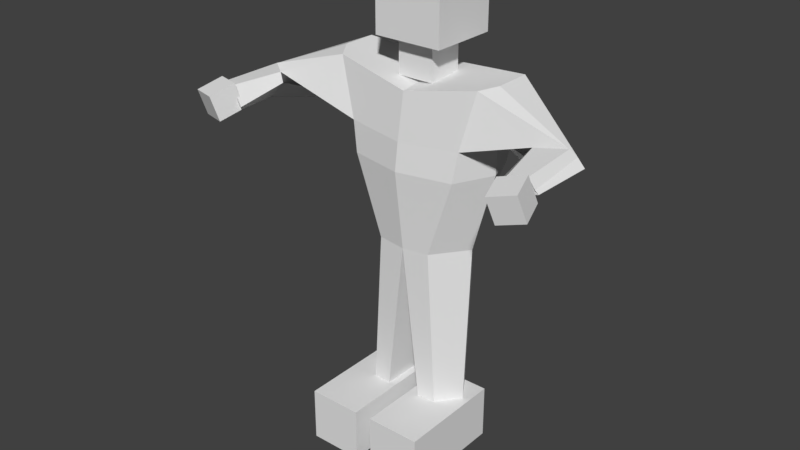 # Source: Test_Ragdoll.blend  (saved by Blender 2.79.0; exported with 4.5.12 LTS)
import bpy
from mathutils import Matrix  # noqa: F401  (used for matrix-valued properties, if any)

bpy.ops.wm.read_factory_settings(use_empty=True)
scene = bpy.context.scene
scene.name = 'Scene'

# ---- collections
col_collection_1 = bpy.data.collections.new('Collection 1'); scene.collection.children.link(col_collection_1)

# ---- world
world_world = bpy.data.worlds.new('World'); scene.world = world_world
world_world.color = (0.05088, 0.05088, 0.05088)
world_world.use_sun_shadow = False
world_world.sun_shadow_jitter_overblur = 0.0
world_world.cycles.sampling_method = 'MANUAL'

# ---- meshes
me_initialshadinggroup_mesh2 = bpy.data.meshes.new('initialShadingGroup Mesh2')
me_initialshadinggroup_mesh2.from_pydata([(0.0, 2.846, -0.6808), (-0.6864, 2.938, -0.5271), (-0.7607, 3.405, -0.5128), (0.0, 3.312, -0.6539), (-0.5264, 2.868, -0.01733), (-1.24, 3.138, 0.08177), (-1.205, 3.054, 0.0942), (-0.6909, 2.947, -0.2916), (0.006713, 2.845, 0.0714), (-0.001082, 3.24, -0.006165), (-0.6617, 3.38, -0.05002), (-0.2465, 1.896, -0.6578), (-0.476, 1.901, -0.3092), (-0.6797, 2.625, -0.3013), (-0.5823, 2.625, -0.5828), (1.154e-05, 3.275, -0.3275), (-0.7503, 3.412, -0.1999), (-1.523, 3.093, -0.06457), (-1.443, 3.129, -0.07827), (0.004717, 1.884, 0.005439), (0.0008976, 2.597, 0.09717), (-0.4838, 2.599, -0.0008855), (-0.2465, 1.896, -0.01703), (0.0, 1.851, -0.6469), (0.0, 2.544, -0.6981), (-0.1608, 0.4364, -0.4561), (-0.3306, 0.4665, -0.4635), (-0.4864, 0.4702, -0.2268), (-0.1657, 0.4562, -0.01309), (-0.3306, 0.4665, -0.02584), (-1.385, 2.882, 0.07878), (-1.254, 2.934, 0.5238), (-1.52, 2.978, 0.4086), (-1.601, 3.04, -0.03559), (-1.342, 3.119, 0.5147), (-1.221, 2.972, 0.5584), (-1.471, 3.117, 0.472), (-1.511, 3.022, 0.4434), (0.0, 2.846, -0.6808), (0.0, 3.312, -0.6539), (0.7607, 3.405, -0.5128), (0.6864, 2.938, -0.5271), (0.5264, 2.868, -0.01733), (0.6909, 2.947, -0.2916), (1.205, 3.054, 0.0942), (1.24, 3.138, 0.08177), (0.6617, 3.38, -0.05002), (0.2465, 1.896, -0.6578), (0.5823, 2.625, -0.5828), (0.6797, 2.625, -0.3013), (0.476, 1.901, -0.3092), (0.748, 3.396, -0.2059), (1.443, 3.129, -0.07827), (1.523, 3.093, -0.06457), (0.2465, 1.896, -0.01703), (0.4838, 2.599, -0.0008855), (0.0, 1.851, -0.6469), (0.0, 2.544, -0.6981), (0.3306, 0.4665, -0.4635), (0.1608, 0.4364, -0.4561), (0.4864, 0.4702, -0.2268), (0.3306, 0.4665, -0.02584), (0.1657, 0.4562, -0.01309), (1.385, 2.882, 0.07878), (1.601, 3.04, -0.03559), (1.52, 2.978, 0.4086), (1.254, 2.934, 0.5238), (1.221, 2.972, 0.5584), (1.342, 3.119, 0.5147), (1.471, 3.117, 0.472), (1.511, 3.022, 0.4434), (-0.1749, 3.289, -0.1618), (-0.1749, 3.616, -0.1618), (-0.1749, 3.289, -0.4888), (-0.1749, 3.616, -0.4888), (0.1521, 3.289, -0.1618), (0.1521, 3.616, -0.1618), (0.1521, 3.289, -0.4888), (0.1521, 3.616, -0.4888), (-0.2957, 3.616, -0.03125), (-0.2957, 4.227, -0.03125), (-0.2957, 3.616, -0.6425), (-0.2957, 4.227, -0.6425), (0.3156, 3.616, -0.03125), (0.3156, 4.227, -0.03125), (0.3156, 3.616, -0.6425), (0.3156, 4.227, -0.6425), (-1.543, 2.857, 0.6314), (-1.572, 3.08, 0.6948), (-1.479, 2.926, 0.4177), (-1.508, 3.149, 0.481), (-1.32, 2.867, 0.7013), (-1.349, 3.09, 0.7646), (-1.256, 2.936, 0.4875), (-1.285, 3.159, 0.5508), (1.377, 2.817, 0.7018), (1.332, 3.037, 0.7673), (1.312, 2.869, 0.4835), (1.267, 3.089, 0.5489), (1.597, 2.877, 0.6506), (1.552, 3.097, 0.7161), (1.532, 2.929, 0.4323), (1.487, 3.148, 0.4977), (-0.09635, 0.4717, -0.4633), (-0.09635, -0.01251, -0.4633), (-0.09635, 0.4717, 0.5036), (-0.09635, -0.01251, 0.5036), (-0.5806, 0.4717, -0.4633), (-0.5806, -0.01251, -0.4633), (-0.5806, 0.4717, 0.5036), (-0.5806, -0.01251, 0.5036), (0.5489, 0.4852, -0.4602), (0.5489, 0.0009769, -0.4602), (0.5489, 0.4852, 0.5067), (0.5489, 0.0009769, 0.5067), (0.0647, 0.4852, -0.4602), (0.0647, 0.0009769, -0.4602), (0.0647, 0.4852, 0.5067), (0.0647, 0.0009769, 0.5067)], [], [(0, 1, 2, 3), (4, 5, 6, 7), (8, 9, 10, 4), (11, 12, 13, 14), (15, 16, 10, 9), (16, 17, 18, 10), (19, 20, 21, 22), (12, 22, 21, 13), (23, 11, 14, 24), (23, 25, 26, 11), (27, 26, 25, 28, 29), (12, 27, 29, 22), (11, 26, 27, 12), (19, 28, 25, 23), (22, 29, 28, 19), (14, 13, 7, 1), (20, 8, 4, 21), (13, 21, 4, 7), (24, 14, 1, 0), (30, 31, 32, 33), (5, 34, 35, 6), (2, 33, 17, 16), (7, 6, 30, 1), (1, 30, 33, 2), (10, 18, 5, 4), (18, 36, 34, 5), (17, 37, 36, 18), (6, 35, 31, 30), (33, 32, 37, 17), (37, 32, 31, 35, 34, 36), (2, 16, 15, 3), (38, 39, 40, 41), (42, 43, 44, 45), (8, 42, 46, 9), (47, 48, 49, 50), (15, 9, 46, 51), (51, 46, 52, 53), (19, 54, 55, 20), (50, 49, 55, 54), (56, 57, 48, 47), (56, 47, 58, 59), (60, 61, 62, 59, 58), (50, 54, 61, 60), (47, 50, 60, 58), (19, 56, 59, 62), (54, 19, 62, 61), (48, 41, 43, 49), (20, 55, 42, 8), (49, 43, 42, 55), (57, 38, 41, 48), (63, 64, 65, 66), (45, 44, 67, 68), (40, 51, 53, 64), (43, 41, 63, 44), (41, 40, 64, 63), (46, 42, 45, 52), (52, 45, 68, 69), (53, 52, 69, 70), (44, 63, 66, 67), (64, 53, 70, 65), (70, 69, 68, 67, 66, 65), (40, 39, 15, 51), (71, 72, 74, 73), (73, 74, 78, 77), (77, 78, 76, 75), (75, 76, 72, 71), (73, 77, 75, 71), (78, 74, 72, 76), (79, 80, 82, 81), (81, 82, 86, 85), (85, 86, 84, 83), (83, 84, 80, 79), (81, 85, 83, 79), (86, 82, 80, 84), (87, 88, 90, 89), (89, 90, 94, 93), (93, 94, 92, 91), (91, 92, 88, 87), (89, 93, 91, 87), (94, 90, 88, 92), (95, 96, 98, 97), (97, 98, 102, 101), (101, 102, 100, 99), (99, 100, 96, 95), (97, 101, 99, 95), (102, 98, 96, 100), (103, 105, 106, 104), (105, 109, 110, 106), (109, 107, 108, 110), (107, 103, 104, 108), (105, 103, 107, 109), (110, 108, 104, 106), (111, 113, 114, 112), (113, 117, 118, 114), (117, 115, 116, 118), (115, 111, 112, 116), (113, 111, 115, 117), (118, 116, 112, 114)])
me_initialshadinggroup_mesh2.polygons.foreach_set('use_smooth', [0, 0, 0, 0, 1, 0, 0, 0, 0, 0, 0, 0, 0, 0, 0, 0, 0, 0, 0, 0, 0, 0, 0, 0, 0, 0, 0, 0, 0, 0, 1, 0, 0, 0, 0, 1, 0, 0, 0, 0, 0, 0, 0, 0, 0, 0, 0, 0, 0, 0, 0, 0, 0, 0, 0, 0, 0, 0, 0, 0, 0, 1, 0, 0, 0, 0, 0, 0, 0, 0, 0, 0, 0, 0, 0, 0, 0, 0, 0, 0, 0, 0, 0, 0, 0, 0, 0, 0, 0, 0, 0, 0, 0, 0, 0, 0, 0, 0])
_k = set([(2, 3), (3, 15), (9, 10), (9, 15), (9, 46), (15, 39), (39, 40)])
me_initialshadinggroup_mesh2.attributes.new('sharp_edge', 'BOOLEAN', 'EDGE').data.foreach_set('value', [ (min(e.vertices), max(e.vertices)) in _k for e in me_initialshadinggroup_mesh2.edges])
me_initialshadinggroup_mesh2.use_remesh_preserve_volume = False
me_initialshadinggroup_mesh2.use_remesh_preserve_attributes = False
me_initialshadinggroup_mesh2.use_mirror_vertex_groups = False
me_initialshadinggroup_mesh2.update()
me_initialshadinggroup_mesh2.normals_split_custom_set([tuple(v) for v in zip(*[iter([-0.1961, 0.02759, -0.9802, -0.1961, 0.02759, -0.9802, -0.1961, 0.02759, -0.9802, -0.1961, 0.02759, -0.9802, -0.2398, -0.9611, 0.1373, -0.2398, -0.9611, 0.1373, -0.2398, -0.9611, 0.1373, -0.2398, -0.9611, 0.1373, -0.09581, 0.1053, 0.9898, -0.09578, 0.1053, 0.9898, -0.0958, 0.1053, 0.9898, -0.09578, 0.1053, 0.9898, -0.8503, -0.2906, -0.4388, -0.8503, -0.2906, -0.4388, -0.8503, -0.2906, -0.4388, -0.8503, -0.2906, -0.4388, 0.1719, 0.9832, 0.06124, 0.1728, 0.9831, 0.06089, 0.1448, 0.988, 0.05337, 0.1568, 0.9866, 0.04508, -0.3018, 0.888, 0.347, -0.3018, 0.888, 0.347, -0.3018, 0.888, 0.347, -0.3018, 0.888, 0.347, -0.1588, -0.09898, 0.9823, -0.1588, -0.09897, 0.9823, -0.1588, -0.09898, 0.9823, -0.1588, -0.09896, 0.9823, -0.7901, -0.255, 0.5574, -0.7901, -0.255, 0.5574, -0.7901, -0.255, 0.5574, -0.7901, -0.255, 0.5574, -0.1268, -0.01382, -0.9918, -0.1268, -0.01384, -0.9918, -0.1268, -0.01383, -0.9918, -0.1268, -0.01383, -0.9918, 0.01946, -0.1358, -0.9905, 0.01946, -0.1358, -0.9905, 0.01946, -0.1358, -0.9905, 0.01946, -0.1358, -0.9905, -0.09046, -0.9958, 0.01486, -0.09046, -0.9958, 0.01486, -0.09046, -0.9958, 0.01486, -0.09046, -0.9958, 0.01486, -0.09046, -0.9958, 0.01486, -0.7893, 0.041, 0.6127, -0.7892, 0.04101, 0.6127, -0.7893, 0.041, 0.6127, -0.7892, 0.04101, 0.6127, -0.8352, -0.02553, -0.5494, -0.8352, -0.02553, -0.5494, -0.8352, -0.02553, -0.5494, -0.8352, -0.02553, -0.5494, 0.9933, -0.115, 0.0121, 0.9933, -0.115, 0.0121, 0.9933, -0.115, 0.01211, 0.9933, -0.115, 0.01206, -0.07575, -0.004098, 0.9971, -0.07578, -0.004217, 0.9971, -0.07579, -0.004234, 0.9971, -0.07578, -0.004191, 0.9971, -0.9695, -0.1569, -0.1881, -0.9695, -0.1569, -0.1881, -0.9695, -0.1569, -0.1881, -0.9695, -0.1569, -0.1881, -0.1793, 0.06714, 0.9815, -0.1793, 0.06714, 0.9815, -0.1793, 0.06714, 0.9815, -0.1793, 0.06714, 0.9815, -0.8509, -0.07155, 0.5204, -0.8509, -0.07155, 0.5204, -0.8509, -0.07155, 0.5204, -0.8509, -0.07155, 0.5204, -0.1966, 0.08288, -0.977, -0.1966, 0.08288, -0.977, -0.1966, 0.08288, -0.977, -0.1966, 0.08288, -0.977, -0.4204, -0.9028, 0.09078, -0.4204, -0.9028, 0.09078, -0.4204, -0.9028, 0.09078, -0.4204, -0.9028, 0.09078, 0.7964, 0.5806, 0.1695, 0.7964, 0.5806, 0.1695, 0.7964, 0.5806, 0.1695, 0.7964, 0.5806, 0.1695, -0.4105, 0.9095, -0.06544, -0.4105, 0.9095, -0.06544, -0.4105, 0.9095, -0.06544, -0.4105, 0.9095, -0.06544, 0.3004, -0.8604, 0.4116, 0.3004, -0.8604, 0.4116, 0.3004, -0.8604, 0.4116, 0.3004, -0.8604, 0.4116, -0.4734, -0.3496, -0.8085, -0.4734, -0.3496, -0.8085, -0.4734, -0.3496, -0.8085, -0.4734, -0.3496, -0.8085, 0.04819, 0.3855, 0.9214, 0.04819, 0.3855, 0.9214, 0.04819, 0.3855, 0.9214, 0.04819, 0.3855, 0.9214, -0.04597, 0.9986, 0.02466, -0.04597, 0.9986, 0.02466, -0.04597, 0.9986, 0.02466, -0.04597, 0.9986, 0.02466, -0.7416, 0.6696, 0.04083, -0.7416, 0.6696, 0.04083, -0.7416, 0.6696, 0.04083, -0.7416, 0.6696, 0.04083, 0.7093, -0.6958, -0.1128, 0.7093, -0.6958, -0.1128, 0.7093, -0.6958, -0.1128, 0.7093, -0.6958, -0.1128, -0.7414, 0.6508, 0.1638, -0.7414, 0.6508, 0.1638, -0.7414, 0.6508, 0.1638, -0.7414, 0.6508, 0.1638, -0.3839, -0.2162, 0.8977, -0.3839, -0.2162, 0.8977, -0.3839, -0.2162, 0.8977, -0.3839, -0.2162, 0.8977, -0.3839, -0.2162, 0.8977, -0.3839, -0.2162, 0.8977, 0.1588, 0.983, 0.0916, 0.1728, 0.9831, 0.06089, 0.1719, 0.9832, 0.06124, 0.1643, 0.9823, 0.09031, 0.1961, 0.02759, -0.9802, 0.1961, 0.02759, -0.9802, 0.1961, 0.02759, -0.9802, 0.1961, 0.02759, -0.9802, 0.2398, -0.9611, 0.1373, 0.2398, -0.9611, 0.1373, 0.2398, -0.9611, 0.1373, 0.2398, -0.9611, 0.1373, 0.09648, 0.1068, 0.9896, 0.09645, 0.1068, 0.9896, 0.09648, 0.1068, 0.9896, 0.09645, 0.1068, 0.9896, 0.8503, -0.2906, -0.4388, 0.8503, -0.2906, -0.4388, 0.8503, -0.2906, -0.4388, 0.8503, -0.2906, -0.4388, -0.1634, 0.9847, 0.06068, -0.1451, 0.9893, 0.01617, -0.1334, 0.9908, 0.02058, -0.1644, 0.9845, 0.06071, 0.3107, 0.9202, 0.2382, 0.3107, 0.9202, 0.2382, 0.3107, 0.9202, 0.2382, 0.3107, 0.9202, 0.2382, 0.1612, -0.09851, 0.982, 0.1612, -0.09846, 0.982, 0.1612, -0.09848, 0.982, 0.1612, -0.0985, 0.982, 0.7901, -0.255, 0.5574, 0.7901, -0.255, 0.5574, 0.7901, -0.255, 0.5574, 0.7901, -0.255, 0.5574, 0.1268, -0.01382, -0.9918, 0.1268, -0.01383, -0.9918, 0.1268, -0.01383, -0.9918, 0.1268, -0.01384, -0.9918, -0.01946, -0.1358, -0.9905, -0.01946, -0.1358, -0.9905, -0.01946, -0.1358, -0.9905, -0.01946, -0.1358, -0.9905, 0.09046, -0.9958, 0.01486, 0.09046, -0.9958, 0.01486, 0.09046, -0.9958, 0.01486, 0.09046, -0.9958, 0.01486, 0.09046, -0.9958, 0.01486, 0.7893, 0.041, 0.6127, 0.7892, 0.04101, 0.6127, 0.7893, 0.041, 0.6127, 0.7892, 0.04101, 0.6127, 0.8352, -0.02553, -0.5494, 0.8352, -0.02553, -0.5494, 0.8352, -0.02553, -0.5494, 0.8352, -0.02553, -0.5494, -0.9936, -0.1112, 0.02046, -0.9936, -0.1112, 0.02045, -0.9936, -0.1113, 0.02047, -0.9936, -0.1112, 0.0205, 0.0777, -0.00422, 0.997, 0.07772, -0.004268, 0.997, 0.07773, -0.004306, 0.997, 0.07773, -0.004328, 0.997, 0.9695, -0.1569, -0.1881, 0.9695, -0.1569, -0.1881, 0.9695, -0.1569, -0.1881, 0.9695, -0.1569, -0.1881, 0.1821, 0.06285, 0.9813, 0.1821, 0.06285, 0.9813, 0.1821, 0.06285, 0.9813, 0.1821, 0.06285, 0.9813, 0.8509, -0.07155, 0.5204, 0.8509, -0.07155, 0.5204, 0.8509, -0.07155, 0.5204, 0.8509, -0.07155, 0.5204, 0.1966, 0.08288, -0.977, 0.1966, 0.08288, -0.977, 0.1966, 0.08288, -0.977, 0.1966, 0.08288, -0.977, 0.4204, -0.9028, 0.09078, 0.4204, -0.9028, 0.09078, 0.4204, -0.9028, 0.09078, 0.4204, -0.9028, 0.09078, -0.7964, 0.5806, 0.1695, -0.7964, 0.5806, 0.1695, -0.7964, 0.5806, 0.1695, -0.7964, 0.5806, 0.1695, 0.3896, 0.9207, -0.02217, 0.3896, 0.9207, -0.02217, 0.3896, 0.9207, -0.02217, 0.3896, 0.9207, -0.02217, -0.3004, -0.8604, 0.4116, -0.3004, -0.8604, 0.4116, -0.3004, -0.8604, 0.4116, -0.3004, -0.8604, 0.4116, 0.4734, -0.3496, -0.8085, 0.4734, -0.3496, -0.8085, 0.4734, -0.3496, -0.8085, 0.4734, -0.3496, -0.8085, -0.04819, 0.3855, 0.9214, -0.04819, 0.3855, 0.9214, -0.04819, 0.3855, 0.9214, -0.04819, 0.3855, 0.9214, 0.04597, 0.9986, 0.02466, 0.04597, 0.9986, 0.02466, 0.04597, 0.9986, 0.02466, 0.04597, 0.9986, 0.02466, 0.7416, 0.6696, 0.04083, 0.7416, 0.6696, 0.04083, 0.7416, 0.6696, 0.04083, 0.7416, 0.6696, 0.04083, -0.7093, -0.6958, -0.1128, -0.7093, -0.6958, -0.1128, -0.7093, -0.6958, -0.1128, -0.7093, -0.6958, -0.1128, 0.7414, 0.6508, 0.1638, 0.7414, 0.6508, 0.1638, 0.7414, 0.6508, 0.1638, 0.7414, 0.6508, 0.1638, 0.3839, -0.2162, 0.8977, 0.3839, -0.2162, 0.8977, 0.3839, -0.2162, 0.8977, 0.3839, -0.2162, 0.8977, 0.3839, -0.2162, 0.8977, 0.3839, -0.2162, 0.8977, -0.1532, 0.9814, 0.1157, -0.1583, 0.9809, 0.1135, -0.1634, 0.9847, 0.06068, -0.1644, 0.9845, 0.06071, -1.0, 0.0, 0.0, -1.0, 0.0, 0.0, -1.0, 0.0, 0.0, -1.0, 0.0, 0.0, 0.0, 0.0, -1.0, 0.0, 0.0, -1.0, 0.0, 0.0, -1.0, 0.0, 0.0, -1.0, 1.0, -7.554e-09, 0.0, 1.0, -7.554e-09, 0.0, 1.0, -7.554e-09, 0.0, 1.0, -7.554e-09, 0.0, 0.0, 9.114e-08, 1.0, 0.0, 9.114e-08, 1.0, 0.0, 9.114e-08, 1.0, 0.0, 9.114e-08, 1.0, 0.0, -1.0, 0.0, 0.0, -1.0, 0.0, 0.0, -1.0, 0.0, 0.0, -1.0, 0.0, 0.0, 1.0, 0.0, 0.0, 1.0, 0.0, 0.0, 1.0, 0.0, 0.0, 1.0, 0.0, -1.0, 5.446e-08, 0.0, -1.0, 5.446e-08, 0.0, -1.0, 5.446e-08, 0.0, -1.0, 5.446e-08, 0.0, 0.0, -1.95e-07, -1.0, 0.0, -1.95e-07, -1.0, 0.0, -1.95e-07, -1.0, 0.0, -1.95e-07, -1.0, 1.0, 6.929e-08, 0.0, 1.0, 6.929e-08, 0.0, 1.0, 6.929e-08, 0.0, 1.0, 6.929e-08, 0.0, 0.0, 9.751e-08, 1.0, 0.0, 9.751e-08, 1.0, 0.0, 9.751e-08, 1.0, 0.0, 9.751e-08, 1.0, 0.0, -1.0, 6.38e-07, 0.0, -1.0, 6.38e-07, 0.0, -1.0, 6.38e-07, 0.0, -1.0, 6.38e-07, 0.0, 1.0, -1.276e-06, 0.0, 1.0, -1.276e-06, 0.0, 1.0, -1.276e-06, 0.0, 1.0, -1.276e-06, -0.9534, -0.04072, -0.2988, -0.9534, -0.04072, -0.2988, -0.9534, -0.04072, -0.2988, -0.9534, -0.04072, -0.2988, 0.2741, 0.2961, -0.915, 0.2741, 0.2961, -0.915, 0.2741, 0.2961, -0.915, 0.2741, 0.2961, -0.915, 0.9534, 0.04072, 0.2988, 0.9534, 0.04072, 0.2988, 0.9534, 0.04072, 0.2988, 0.9534, 0.04072, 0.2988, -0.2741, -0.2961, 0.915, -0.2741, -0.2961, 0.915, -0.2741, -0.2961, 0.915, -0.2741, -0.2961, 0.915, 0.1257, -0.9543, -0.2711, 0.1257, -0.9543, -0.2711, 0.1257, -0.9543, -0.2711, 0.1257, -0.9543, -0.2711, -0.1257, 0.9543, 0.2711, -0.1257, 0.9543, 0.2711, -0.1257, 0.9543, 0.2711, -0.1257, 0.9543, 0.2711, -0.9415, -0.2559, 0.2192, -0.9415, -0.2559, 0.2192, -0.9415, -0.2559, 0.2192, -0.9415, -0.2559, 0.2192, -0.2779, 0.222, -0.9346, -0.2779, 0.222, -0.9346, -0.2779, 0.222, -0.9346, -0.2779, 0.222, -0.9346, 0.9415, 0.2559, -0.2192, 0.9415, 0.2559, -0.2192, 0.9415, 0.2559, -0.2192, 0.9415, 0.2559, -0.2192, 0.2779, -0.222, 0.9346, 0.2779, -0.222, 0.9346, 0.2779, -0.222, 0.9346, 0.2779, -0.222, 0.9346, 0.1905, -0.9409, -0.2801, 0.1905, -0.9409, -0.2801, 0.1905, -0.9409, -0.2801, 0.1905, -0.9409, -0.2801, -0.1905, 0.9409, 0.2801, -0.1905, 0.9409, 0.2801, -0.1905, 0.9409, 0.2801, -0.1905, 0.9409, 0.2801, 1.0, -1.591e-08, 0.0, 1.0, -1.591e-08, 0.0, 1.0, -1.591e-08, 0.0, 1.0, -1.591e-08, 0.0, 0.0, 6.155e-07, 1.0, 0.0, 6.155e-07, 1.0, 0.0, 6.155e-07, 1.0, 0.0, 6.155e-07, 1.0, -1.0, 1.273e-07, 0.0, -1.0, 1.273e-07, 0.0, -1.0, 1.273e-07, 0.0, -1.0, 1.273e-07, 0.0, 0.0, -2.462e-07, -1.0, 0.0, -2.462e-07, -1.0, 0.0, -2.462e-07, -1.0, 0.0, -2.462e-07, -1.0, 0.0, 1.0, 0.0, 0.0, 1.0, 0.0, 0.0, 1.0, 0.0, 0.0, 1.0, 0.0, 0.0, -1.0, 0.0, 0.0, -1.0, 0.0, 0.0, -1.0, 0.0, 0.0, -1.0, 0.0, 1.0, 0.0, 0.0, 1.0, 0.0, 0.0, 1.0, 0.0, 0.0, 1.0, 0.0, 0.0, 0.0, 6.155e-07, 1.0, 0.0, 6.155e-07, 1.0, 0.0, 6.155e-07, 1.0, 0.0, 6.155e-07, 1.0, -1.0, 0.0, 0.0, -1.0, 0.0, 0.0, -1.0, 0.0, 0.0, -1.0, 0.0, 0.0, 0.0, -2.462e-07, -1.0, 0.0, -2.462e-07, -1.0, 0.0, -2.462e-07, -1.0, 0.0, -2.462e-07, -1.0, 0.0, 1.0, 0.0, 0.0, 1.0, 0.0, 0.0, 1.0, 0.0, 0.0, 1.0, 0.0, 0.0, -1.0, 0.0, 0.0, -1.0, 0.0, 0.0, -1.0, 0.0, 0.0, -1.0, 0.0])] * 3)])
arm_armature = bpy.data.armatures.new('Armature')  # bones are not reproduced

# ---- objects
ob_armature = bpy.data.objects.new('Armature', arm_armature)
ob_body = bpy.data.objects.new('Body', me_initialshadinggroup_mesh2)

# ---- transforms, parenting, visibility, modifiers, constraints
ob_armature.location = (0.0, 0.0, 0.0)
ob_armature.scale = (0.5287, 0.5287, 0.5287)
ob_armature.lineart.crease_threshold = 0.0
ob_body.parent = ob_armature
ob_body.matrix_parent_inverse = Matrix(((1.0, 0.0, 0.0, -0.01345), (0.0, 1.0, 0.0, -0.4749), (0.0, 0.0, 1.0, 1.323), (0.0, 0.0, 0.0, 1.0)))
ob_body.location = (0.0, 0.0, -1.291)
ob_body.rotation_euler = (1.571, -0.0, 0.0)
ob_body.show_in_front = True
ob_body.lineart.crease_threshold = 0.0
_vg = ob_body.vertex_groups.new(name='Bone')
for _i, _w in zip([0, 11, 12, 14, 19, 22, 23, 24, 25, 26, 27, 28, 29, 38, 47, 48, 49, 50, 54, 56, 57, 58, 59, 60, 61, 62, 103, 104, 105, 107, 109, 111, 112, 113, 115, 116, 117, 118], [0.006527, 0.0, 0.0, 0.05303, 0.0, 0.0, 0.0, 0.3207, 0.0, 0.0, 0.0, 0.0, 0.0, 0.006561, 0.0, 0.0967, 0.01103, 0.0, 0.0, 0.0, 0.3216, 0.0, 0.0, 0.0, 0.0, 0.0, 0.0, 0.0, 0.0, 0.0, 0.0, 0.0, 0.0, 0.0, 0.0, 0.0, 0.0, 0.0]): _vg.add([_i], _w, 'REPLACE')
_vg = ob_body.vertex_groups.new(name='Bone.001')
for _i, _w in zip([0, 1, 2, 3, 4, 7, 13, 14, 17, 21, 24, 30, 33, 38, 39, 41, 48, 49, 57], [0.8669, 0.0, 0.0, 0.07055, 0.0, 0.0, 0.3744, 0.4428, 0.0, 0.09953, 0.3486, 0.0, 0.0, 0.866, 0.07051, 0.04312, 0.0792, 0.01397, 0.3432]): _vg.add([_i], _w, 'REPLACE')
_vg = ob_body.vertex_groups.new(name='Bone.002')
for _i, _w in zip([0, 2, 3, 4, 7, 8, 9, 10, 11, 12, 13, 14, 15, 16, 19, 20, 21, 23, 24, 38, 39, 40, 41, 42, 43, 44, 46, 47, 48, 49, 50, 51, 55, 56, 57, 71, 72, 73, 75, 77, 81], [0.0, 0.0, 0.0, 0.0, 0.0, 0.0, 0.0, 0.0, 0.0, 0.0, 0.0, 0.0, 0.0, 0.0, 0.0, 0.0, 0.0, 0.0, 0.0, 0.0, 0.0, 0.7329, 0.0, 0.0, 0.0, 0.02059, 0.0826, 0.0, 0.0, 0.0, 0.0, 0.02088, 0.0, 0.0, 0.0, 0.0, 0.0, 0.0, 0.0, 0.0, 0.0]): _vg.add([_i], _w, 'REPLACE')
_vg = ob_body.vertex_groups.new(name='Bone.007')
for _i, _w in zip([0, 3, 9, 10, 15, 16, 19, 23, 24, 31, 35, 38, 39, 40, 41, 42, 43, 44, 45, 46, 47, 48, 49, 50, 51, 52, 53, 55, 56, 57, 63, 64, 66, 67, 73, 74, 75, 76, 77, 78, 81, 83, 85, 91, 92, 93], [0.0, 0.0, 0.0, 0.0, 0.0, 0.0, 0.0, 0.0, 0.0, 0.0, 0.0, 0.0, 0.0, 0.0, 0.05172, 0.006402, 0.2528, 0.7547, 0.8564, 0.8704, 0.0, 0.0, 0.0, 0.0, 0.9442, 0.7355, 0.6211, 0.0, 0.0, 0.0, 0.1159, 0.5125, 0.05047, 0.01807, 0.0, 0.0, 0.0, 0.0, 0.0, 0.0, 0.0, 0.0, 0.0, 0.0, 0.0, 0.0]): _vg.add([_i], _w, 'REPLACE')
_vg = ob_body.vertex_groups.new(name='Bone.008')
for _i, _w in zip([43, 44, 45, 52, 53, 63, 64, 65, 66, 67, 68, 69, 70], [0.01516, 0.1831, 0.1094, 0.2598, 0.3794, 0.8706, 0.4882, 0.9057, 0.8055, 0.7498, 0.5161, 0.5314, 0.7793]): _vg.add([_i], _w, 'REPLACE')
_vg = ob_body.vertex_groups.new(name='Bone.009')
for _i, _w in zip([65, 66, 67, 68, 69, 70, 95, 96, 97, 98, 99, 100, 101, 102], [0.07293, 0.1398, 0.2124, 0.4612, 0.4584, 0.2029, 1.0, 1.0, 1.0, 1.0, 1.0, 1.0, 1.0, 1.0]): _vg.add([_i], _w, 'REPLACE')
_vg = ob_body.vertex_groups.new(name='Bone.003')
for _i, _w in zip([1, 4, 6, 7, 8, 10, 13, 14, 20, 21], [0.1077, 0.4296, 0.003476, 0.524, 0.06108, 0.05305, 0.1465, 0.06072, 0.02189, 0.1502]): _vg.add([_i], _w, 'REPLACE')
_vg = ob_body.vertex_groups.new(name='Bone.004')
for _i, _w in zip([0, 1, 2, 3, 4, 5, 6, 7, 8, 9, 10, 11, 12, 13, 14, 15, 16, 17, 18, 19, 20, 21, 23, 24, 30, 31, 32, 33, 34, 35, 36, 37, 38, 39, 40, 44, 45, 46, 47, 56, 63, 68, 71, 73, 75, 77, 90, 92, 93, 94, 98, 101, 102], [0.0, 0.0, 0.999, 0.0, 0.0, 0.0, 0.0, 0.0, 0.0, 0.0, 0.02796, 0.0, 0.0, 0.0, 0.0, 0.0, 0.9693, 0.0, 0.0, 0.0, 0.0, 0.0, 0.0, 0.0, 0.0, 0.0, 0.02693, 0.0, 0.0, 0.0, 0.0, 0.0, 0.0, 0.0, 0.0, 0.0, 0.0, 0.0, 0.0, 0.0, 0.0, 0.0, 0.0, 0.0, 0.0, 0.0, 0.0, 0.0, 0.0, 0.0, 0.0, 0.0, 0.0]): _vg.add([_i], _w, 'REPLACE')
_vg = ob_body.vertex_groups.new(name='Bone.005')
for _i, _w in zip([5, 6, 7, 17, 18, 30, 31, 32, 33, 34, 35, 36, 37], [0.0876, 0.143, 0.01055, 0.3704, 0.3022, 0.8609, 0.7873, 0.9605, 0.4806, 0.8263, 0.7954, 0.96, 0.9602]): _vg.add([_i], _w, 'REPLACE')
_vg = ob_body.vertex_groups.new(name='Bone.006')
_vg.add([87, 88, 89, 90, 91, 92, 93, 94], 1.0, 'REPLACE')
_vg = ob_body.vertex_groups.new(name='Bone.017')
for _i, _w in zip([0, 3, 9, 15, 38, 39, 71, 72, 73, 74, 75, 76, 77, 78], [0.05225, 0.8234, 0.04297, 0.186, 0.05186, 0.8231, 1.0, 1.0, 1.0, 1.0, 1.0, 1.0, 1.0, 1.0]): _vg.add([_i], _w, 'REPLACE')
_vg = ob_body.vertex_groups.new(name='Bone.018')
_vg.add([79, 80, 81, 82, 83, 84, 85, 86], 1.0, 'REPLACE')
_vg = ob_body.vertex_groups.new(name='Bone.016')
for _i, _w in zip([0, 2, 4, 5, 6, 7, 8, 9, 10, 13, 14, 15, 16, 18, 19, 20, 21, 22, 23, 24, 35, 38, 41, 42, 43, 44, 46, 48, 49, 50, 54, 55, 57, 63], [0.007414, 0.0, 0.1953, 0.0, 0.0, 0.0, 0.708, 0.5895, 0.0, 0.1478, 0.1019, 0.06153, 0.0, 0.0, 0.0, 0.7059, 0.4707, 0.0, 0.0, 0.3175, 0.0, 0.01065, 0.06365, 0.0, 0.0, 0.0, 0.04693, 0.476, 0.5276, 0.0, 0.0, 0.5383, 0.3231, 0.0]): _vg.add([_i], _w, 'REPLACE')
_vg = ob_body.vertex_groups.new(name='Bone.010')
for _i, _w in zip([1, 4, 7, 8, 11, 12, 13, 14, 19, 20, 21, 22, 23, 24, 27, 28, 29, 47, 49, 50, 54, 55, 56, 57, 59, 115], [0.0, 0.0, 0.0, 0.0, 0.0, 0.0, 0.0, 0.0, 0.0, 0.0, 0.0, 0.0, 0.0, 0.0, 0.06144, 0.06008, 0.06954, 0.0, 0.0, 0.0, 0.0, 0.0, 0.0, 0.0, 0.0, 0.0]): _vg.add([_i], _w, 'REPLACE')
_vg = ob_body.vertex_groups.new(name='Bone.011')
for _i, _w in zip([11, 12, 19, 22, 25, 26, 27, 28, 29, 54, 58, 59, 60, 61, 62, 111, 112, 113, 114, 115, 116, 117, 118], [0.0, 0.0, 0.0, 0.0, 0.988, 0.9885, 0.8977, 0.8621, 0.8622, 0.0, 0.0, 0.0, 0.0, 0.0, 0.0, 0.0, 0.0, 0.0, 0.0, 0.0, 0.0, 0.0, 0.0]): _vg.add([_i], _w, 'REPLACE')
_vg = ob_body.vertex_groups.new(name='Bone.015')
for _i, _w in zip([58, 103, 104, 105, 106, 107, 108, 109, 110, 111, 112, 113, 114, 115, 116, 117, 118], [0.0, 1.0, 1.0, 1.0, 1.0, 1.0, 1.0, 1.0, 1.0, 0.0, 0.0, 0.0, 0.0003743, 0.001498, 0.0, 0.0, 0.0]): _vg.add([_i], _w, 'REPLACE')
_vg = ob_body.vertex_groups.new(name='Bone.012')
for _i, _w in zip([8, 11, 12, 19, 20, 22, 23, 25, 26, 27, 28, 29, 42, 47, 48, 49, 50, 54, 55, 56, 59, 60, 61, 62, 103, 104, 105, 106, 107, 108, 109, 110, 111, 115], [0.01357, 0.0, 0.0, 0.0, 0.0, 0.0, 0.0, 0.0, 0.0, 0.0, 0.0, 0.0, 0.0, 0.4886, 0.0618, 0.0, 0.0, 0.0, 0.0, 0.0, 0.0, 0.0, 0.0, 0.0, 0.0, 0.0, 0.0, 0.0, 0.0, 0.0, 0.0, 0.0, 0.0, 0.0]): _vg.add([_i], _w, 'REPLACE')
_vg = ob_body.vertex_groups.new(name='Bone.013')
for _i, _w in zip([25, 27, 28, 29, 50, 54, 58, 59, 60, 61, 62, 103, 104, 105, 106, 107, 108, 109, 110, 117], [0.0, 0.0, 0.0, 0.0, 0.0, 6.874e-05, 0.9916, 0.9869, 0.9713, 0.912, 0.8986, 0.03038, 0.0, 0.0, 0.0, 0.0, 0.0, 0.0, 0.0, 0.0]): _vg.add([_i], _w, 'REPLACE')
_vg = ob_body.vertex_groups.new(name='Bone.014')
for _i, _w in zip([19, 25, 26, 27, 28, 29, 50, 54, 56, 58, 59, 60, 61, 62, 103, 104, 105, 106, 107, 108, 109, 110, 111, 112, 113, 114, 115, 116, 117, 118], [0.0, 0.0, 0.0, 0.0, 0.0, 0.0, 0.0, 0.0, 0.0, 0.0881, 0.0, 0.0, 0.02804, 0.0, 0.0, 0.03573, 0.0, 0.0, 0.0, 0.0, 0.0, 0.0, 1.0, 0.8962, 0.9728, 0.8843, 0.9319, 0.001575, 1.0, 0.727]): _vg.add([_i], _w, 'REPLACE')
_m = ob_body.modifiers.new('Armature', 'ARMATURE')
_m.object = ob_armature

# ---- collection membership
col_collection_1.objects.link(ob_armature)
col_collection_1.objects.link(ob_body)

# ---- scene / render settings (as saved in the file)
scene.frame_start = 1; scene.frame_end = 250; scene.frame_set(1)
scene.render.engine = 'BLENDER_EEVEE_NEXT'
scene.render.resolution_percentage = 50
scene.render.dither_intensity = 0.0
scene.cycles.use_denoising = False
scene.cycles.samples = 128
scene.cycles.sampling_pattern = 'TABULATED_SOBOL'
scene.cycles.use_adaptive_sampling = False
scene.cycles.use_light_tree = False
scene.cycles.blur_glossy = 0.0
scene.cycles.sample_clamp_indirect = 0.0
scene.view_settings.view_transform = 'Standard'
bpy.context.view_layer.update()

# ---- added for rendering (the .blend has no active camera and no usable light): camera, sun
cam_auto = bpy.data.cameras.new('AutoCamera')
cam_auto.lens = 50.0
cam_auto.sensor_width = 36.0
cam_auto.clip_end = 1000.0
ob_auto_camera = bpy.data.objects.new('AutoCamera', cam_auto)
scene.collection.objects.link(ob_auto_camera)
ob_auto_camera.location = (2.68888, -3.50455, 3.28763)
ob_auto_camera.rotation_euler = (1.09748, -7.21219e-08, 0.694738)
scene.camera = ob_auto_camera
light_auto_sun = bpy.data.lights.new('AutoSun', 'SUN')
light_auto_sun.energy = 3.0
light_auto_sun.angle = 0.0523599
ob_auto_sun = bpy.data.objects.new('AutoSun', light_auto_sun)
scene.collection.objects.link(ob_auto_sun)
ob_auto_sun.rotation_euler = (0.872665, 0.174533, 0.523599)
bpy.context.view_layer.update()
